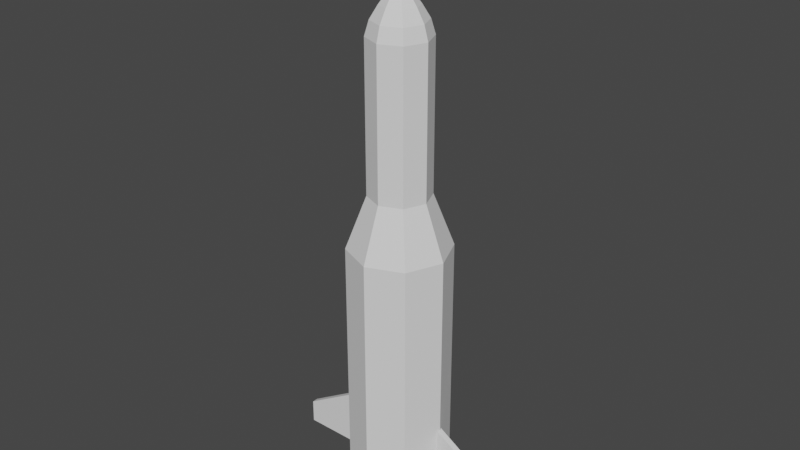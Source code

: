 # Source: ICBM.blend  (saved by Blender 3.3.6; exported with 4.5.12 LTS)
import bpy
from mathutils import Matrix  # noqa: F401  (used for matrix-valued properties, if any)

bpy.ops.wm.read_factory_settings(use_empty=True)
scene = bpy.context.scene
scene.name = 'Scene'

# ---- collections
col_collection = bpy.data.collections.new('Collection'); scene.collection.children.link(col_collection)

# ---- world
world_world = bpy.data.worlds.new('World'); scene.world = world_world
world_world.use_nodes = True; world_world.node_tree.nodes.clear()
_N = world_world.node_tree.nodes; _L = world_world.node_tree.links
n0 = _N.new('ShaderNodeOutputWorld'); n0.name = 'World Output'; n0.location = (300, 300)
n1 = _N.new('ShaderNodeBackground'); n1.name = 'Background'; n1.location = (10, 300)
n1.inputs[0].default_value = (0.05088, 0.05088, 0.05088, 1.0)
_L.new(n1.outputs[0], n0.inputs[0])
n0.is_active_output = True
world_world.color = (0.05088, 0.05088, 0.05088)
world_world.use_sun_shadow = False
world_world.sun_shadow_jitter_overblur = 0.0

# ---- meshes
me_cylinder = bpy.data.meshes.new('Cylinder')
me_cylinder.from_pydata([(-4.166e-07, 1.0, -5.0), (-4.156e-07, 0.3666, 4.509), (0.7071, 0.7071, -5.0), (0.2592, 0.2592, 4.509), (1.0, 0.0, -5.0), (0.3666, 0.0, 4.509), (0.7071, -0.7071, -5.0), (0.2592, -0.2592, 4.509), (-4.166e-07, -1.0, -5.0), (-4.156e-07, -0.3666, 4.509), (-0.7071, -0.7071, -5.0), (-0.2592, -0.2592, 4.509), (-1.0, 0.0, -5.0), (-0.3666, 0.0, 4.509), (-0.7071, 0.7071, -5.0), (-0.2592, 0.2592, 4.509), (-4.166e-07, 1.0, 2.682e-07), (0.7071, 0.7071, 2.682e-07), (1.0, 0.0, 2.682e-07), (0.7071, -0.7071, 2.682e-07), (-4.166e-07, -1.0, 2.682e-07), (-0.7071, -0.7071, 2.682e-07), (-1.0, 0.0, 2.682e-07), (-0.7071, 0.7071, 2.682e-07), (-4.151e-07, 0.6, 1.05), (0.4243, 0.4243, 1.05), (0.6, 0.0, 1.05), (0.4243, -0.4243, 1.05), (-4.151e-07, -0.6, 1.05), (-0.4243, -0.4243, 1.05), (-0.6, 0.0, 1.05), (-0.4243, 0.4243, 1.05), (-4.151e-07, 0.6, 3.975), (0.4243, 0.4243, 3.975), (0.6, 0.0, 3.975), (0.4243, -0.4243, 3.975), (-4.151e-07, -0.6, 3.975), (-0.4243, -0.4243, 3.975), (-0.6, 0.0, 3.975), (-0.4243, 0.4243, 3.975), (-4.15e-07, 0.5172, 4.259), (0.3657, 0.3657, 4.259), (0.5172, -3.08e-10, 4.259), (0.3657, -0.3657, 4.259), (-4.15e-07, -0.5172, 4.259), (-0.3657, -0.3657, 4.259), (-0.5172, -3.08e-10, 4.259), (-0.3657, 0.3657, 4.259), (0.09733, 0.09733, 4.822), (-4.166e-07, 0.1376, 4.822), (0.1376, 0.0, 4.822), (0.09733, -0.09733, 4.822), (-4.166e-07, -0.1376, 4.822), (-0.09733, -0.09733, 4.822), (-0.1376, 0.0, 4.822), (-0.09733, 0.09733, 4.822), (0.01961, 0.0196, 6.063), (8.769e-06, 0.02773, 6.063), (0.02773, 0.0, 6.063), (0.01961, -0.0196, 6.063), (8.769e-06, -0.02773, 6.063), (-0.0196, -0.0196, 6.063), (-0.02772, 0.0, 6.063), (-0.0196, 0.0196, 6.063), (-4.163e-07, 0.9644, -5.0), (0.6819, 0.6819, -5.0), (0.9644, 0.0, -5.0), (0.6819, -0.6819, -5.0), (-4.163e-07, -0.9644, -5.0), (-0.6819, -0.6819, -5.0), (-0.9644, 0.0, -5.0), (-0.6819, 0.6819, -5.0), (-4.163e-07, 0.9644, -5.0), (0.6819, 0.6819, -5.0), (0.9644, 0.0, -5.0), (0.6819, -0.6819, -5.0), (-4.163e-07, -0.9644, -5.0), (-0.6819, -0.6819, -5.0), (-0.9644, 0.0, -5.0), (-0.6819, 0.6819, -5.0), (-4.163e-07, 0.9644, -4.686), (0.6819, 0.6819, -4.686), (0.9644, 0.0, -4.686), (0.6819, -0.6819, -4.686), (-4.163e-07, -0.9644, -4.686), (-0.6819, -0.6819, -4.686), (-0.9644, 0.0, -4.686), (-0.6819, 0.6819, -4.686)], [], [(40, 1, 3, 41), (41, 3, 5, 42), (42, 5, 7, 43), (43, 7, 9, 44), (44, 9, 11, 45), (45, 11, 13, 46), (9, 7, 51, 52), (46, 13, 15, 47), (47, 15, 1, 40), (14, 0, 64, 71), (14, 23, 16, 0), (12, 22, 23, 14), (10, 21, 22, 12), (8, 20, 21, 10), (6, 19, 20, 8), (4, 18, 19, 6), (2, 17, 18, 4), (0, 16, 17, 2), (23, 31, 24, 16), (22, 30, 31, 23), (21, 29, 30, 22), (20, 28, 29, 21), (19, 27, 28, 20), (18, 26, 27, 19), (17, 25, 26, 18), (16, 24, 25, 17), (31, 39, 32, 24), (30, 38, 39, 31), (29, 37, 38, 30), (28, 36, 37, 29), (27, 35, 36, 28), (26, 34, 35, 27), (25, 33, 34, 26), (24, 32, 33, 25), (39, 47, 40, 32), (38, 46, 47, 39), (37, 45, 46, 38), (36, 44, 45, 37), (35, 43, 44, 36), (34, 42, 43, 35), (33, 41, 42, 34), (32, 40, 41, 33), (51, 50, 58, 59), (15, 13, 54, 55), (5, 3, 48, 50), (11, 9, 52, 53), (1, 15, 55, 49), (3, 1, 49, 48), (7, 5, 50, 51), (13, 11, 53, 54), (56, 57, 63, 62, 61, 60, 59, 58), (48, 49, 57, 56), (49, 55, 63, 57), (54, 53, 61, 62), (52, 51, 59, 60), (50, 48, 56, 58), (55, 54, 62, 63), (53, 52, 60, 61), (65, 66, 74, 73), (0, 2, 65, 64), (4, 6, 67, 66), (10, 12, 70, 69), (6, 8, 68, 67), (12, 14, 71, 70), (2, 4, 66, 65), (8, 10, 69, 68), (79, 72, 80, 87), (70, 71, 79, 78), (68, 69, 77, 76), (66, 67, 75, 74), (64, 65, 73, 72), (71, 64, 72, 79), (69, 70, 78, 77), (67, 68, 76, 75), (80, 81, 82, 83, 84, 85, 86, 87), (77, 78, 86, 85), (75, 76, 84, 83), (73, 74, 82, 81), (78, 79, 87, 86), (76, 77, 85, 84), (74, 75, 83, 82), (72, 73, 81, 80)])
_uv = me_cylinder.uv_layers.new(name='UVMap')
_uv.uv.foreach_set('vector', [1.0, 0.9688, 1.0, 1.0, 0.875, 1.0, 0.875, 0.9688, 0.875, 0.9688, 0.875, 1.0, 0.75, 1.0, 0.75, 0.9688, 0.75, 0.9688, 0.75, 1.0, 0.625, 1.0, 0.625, 0.9688, 0.625, 0.9688, 0.625, 1.0, 0.5, 1.0, 0.5, 0.9688, 0.5, 0.9688, 0.5, 1.0, 0.375, 1.0, 0.375, 0.9688, 0.375, 0.9688, 0.375, 1.0, 0.25, 1.0, 0.25, 0.9688, 0.5, 1.0, 0.625, 1.0, 0.625, 1.0, 0.5, 1.0, 0.25, 0.9688, 0.25, 1.0, 0.125, 1.0, 0.125, 0.9688, 0.125, 0.9688, 0.125, 1.0, 0.0, 1.0, 0.0, 0.9688, 0.125, 0.5, 0.0, 0.5, 0.0, 0.5, 0.125, 0.5, 0.125, 0.5, 0.125, 0.75, 0.0, 0.75, 0.0, 0.5, 0.25, 0.5, 0.25, 0.75, 0.125, 0.75, 0.125, 0.5, 0.375, 0.5, 0.375, 0.75, 0.25, 0.75, 0.25, 0.5, 0.5, 0.5, 0.5, 0.75, 0.375, 0.75, 0.375, 0.5, 0.625, 0.5, 0.625, 0.75, 0.5, 0.75, 0.5, 0.5, 0.75, 0.5, 0.75, 0.75, 0.625, 0.75, 0.625, 0.5, 0.875, 0.5, 0.875, 0.75, 0.75, 0.75, 0.75, 0.5, 1.0, 0.5, 1.0, 0.75, 0.875, 0.75, 0.875, 0.5, 0.125, 0.75, 0.125, 0.875, 0.0, 0.875, 0.0, 0.75, 0.25, 0.75, 0.25, 0.875, 0.125, 0.875, 0.125, 0.75, 0.375, 0.75, 0.375, 0.875, 0.25, 0.875, 0.25, 0.75, 0.5, 0.75, 0.5, 0.875, 0.375, 0.875, 0.375, 0.75, 0.625, 0.75, 0.625, 0.875, 0.5, 0.875, 0.5, 0.75, 0.75, 0.75, 0.75, 0.875, 0.625, 0.875, 0.625, 0.75, 0.875, 0.75, 0.875, 0.875, 0.75, 0.875, 0.75, 0.75, 1.0, 0.75, 1.0, 0.875, 0.875, 0.875, 0.875, 0.75, 0.125, 0.875, 0.125, 0.9375, 0.0, 0.9375, 0.0, 0.875, 0.25, 0.875, 0.25, 0.9375, 0.125, 0.9375, 0.125, 0.875, 0.375, 0.875, 0.375, 0.9375, 0.25, 0.9375, 0.25, 0.875, 0.5, 0.875, 0.5, 0.9375, 0.375, 0.9375, 0.375, 0.875, 0.625, 0.875, 0.625, 0.9375, 0.5, 0.9375, 0.5, 0.875, 0.75, 0.875, 0.75, 0.9375, 0.625, 0.9375, 0.625, 0.875, 0.875, 0.875, 0.875, 0.9375, 0.75, 0.9375, 0.75, 0.875, 1.0, 0.875, 1.0, 0.9375, 0.875, 0.9375, 0.875, 0.875, 0.125, 0.9375, 0.125, 0.9688, 0.0, 0.9688, 0.0, 0.9375, 0.25, 0.9375, 0.25, 0.9688, 0.125, 0.9688, 0.125, 0.9375, 0.375, 0.9375, 0.375, 0.9688, 0.25, 0.9688, 0.25, 0.9375, 0.5, 0.9375, 0.5, 0.9688, 0.375, 0.9688, 0.375, 0.9375, 0.625, 0.9375, 0.625, 0.9688, 0.5, 0.9688, 0.5, 0.9375, 0.75, 0.9375, 0.75, 0.9688, 0.625, 0.9688, 0.625, 0.9375, 0.875, 0.9375, 0.875, 0.9688, 0.75, 0.9688, 0.75, 0.9375, 1.0, 0.9375, 1.0, 0.9688, 0.875, 0.9688, 0.875, 0.9375, 0.625, 1.0, 0.75, 1.0, 0.75, 1.0, 0.625, 1.0, 0.125, 1.0, 0.25, 1.0, 0.25, 1.0, 0.125, 1.0, 0.75, 1.0, 0.875, 1.0, 0.875, 1.0, 0.75, 1.0, 0.375, 1.0, 0.5, 1.0, 0.5, 1.0, 0.375, 1.0, 0.0, 1.0, 0.125, 1.0, 0.125, 1.0, 0.0, 1.0, 0.875, 1.0, 1.0, 1.0, 1.0, 1.0, 0.875, 1.0, 0.625, 1.0, 0.75, 1.0, 0.75, 1.0, 0.625, 1.0, 0.25, 1.0, 0.375, 1.0, 0.375, 1.0, 0.25, 1.0, 0.4197, 0.4197, 0.25, 0.49, 0.08029, 0.4197, 0.01, 0.25, 0.08029, 0.08029, 0.25, 0.01, 0.4197, 0.08029, 0.49, 0.25, 0.875, 1.0, 1.0, 1.0, 1.0, 1.0, 0.875, 1.0, 0.0, 1.0, 0.125, 1.0, 0.125, 1.0, 0.0, 1.0, 0.25, 1.0, 0.375, 1.0, 0.375, 1.0, 0.25, 1.0, 0.5, 1.0, 0.625, 1.0, 0.625, 1.0, 0.5, 1.0, 0.75, 1.0, 0.875, 1.0, 0.875, 1.0, 0.75, 1.0, 0.125, 1.0, 0.25, 1.0, 0.25, 1.0, 0.125, 1.0, 0.375, 1.0, 0.5, 1.0, 0.5, 1.0, 0.375, 1.0, 0.875, 0.5, 0.75, 0.5, 0.75, 0.5, 0.875, 0.5, 1.0, 0.5, 0.875, 0.5, 0.875, 0.5, 1.0, 0.5, 0.75, 0.5, 0.625, 0.5, 0.625, 0.5, 0.75, 0.5, 0.375, 0.5, 0.25, 0.5, 0.25, 0.5, 0.375, 0.5, 0.625, 0.5, 0.5, 0.5, 0.5, 0.5, 0.625, 0.5, 0.25, 0.5, 0.125, 0.5, 0.125, 0.5, 0.25, 0.5, 0.875, 0.5, 0.75, 0.5, 0.75, 0.5, 0.875, 0.5, 0.5, 0.5, 0.375, 0.5, 0.375, 0.5, 0.5, 0.5, 0.125, 0.5, 0.0, 0.5, 0.0, 0.5, 0.125, 0.5, 0.25, 0.5, 0.125, 0.5, 0.125, 0.5, 0.25, 0.5, 0.5, 0.5, 0.375, 0.5, 0.375, 0.5, 0.5, 0.5, 0.75, 0.5, 0.625, 0.5, 0.625, 0.5, 0.75, 0.5, 1.0, 0.5, 0.875, 0.5, 0.875, 0.5, 1.0, 0.5, 0.125, 0.5, 0.0, 0.5, 0.0, 0.5, 0.125, 0.5, 0.375, 0.5, 0.25, 0.5, 0.25, 0.5, 0.375, 0.5, 0.625, 0.5, 0.5, 0.5, 0.5, 0.5, 0.625, 0.5, 0.75, 0.49, 0.9197, 0.4197, 0.99, 0.25, 0.9197, 0.08029, 0.75, 0.01, 0.5803, 0.08029, 0.51, 0.25, 0.5803, 0.4197, 0.375, 0.5, 0.25, 0.5, 0.25, 0.5, 0.375, 0.5, 0.625, 0.5, 0.5, 0.5, 0.5, 0.5, 0.625, 0.5, 0.875, 0.5, 0.75, 0.5, 0.75, 0.5, 0.875, 0.5, 0.25, 0.5, 0.125, 0.5, 0.125, 0.5, 0.25, 0.5, 0.5, 0.5, 0.375, 0.5, 0.375, 0.5, 0.5, 0.5, 0.75, 0.5, 0.625, 0.5, 0.625, 0.5, 0.75, 0.5, 1.0, 0.5, 0.875, 0.5, 0.875, 0.5, 1.0, 0.5])
me_cylinder.update()
me_cube_001 = bpy.data.meshes.new('Cube.001')
me_cube_001.from_pydata([(1.463e-05, -0.05995, -2.623e-06), (1.463e-05, -0.05995, 1.357), (1.463e-05, 0.06005, -2.623e-06), (1.463e-05, 0.06005, 1.357), (1.4, -0.05995, -2.623e-06), (1.4, -0.05995, 0.4802), (1.4, 0.06005, -2.623e-06), (1.4, 0.06005, 0.4802)], [], [(0, 1, 3, 2), (2, 3, 7, 6), (6, 7, 5, 4), (4, 5, 1, 0), (2, 6, 4, 0), (7, 3, 1, 5)])
_uv = me_cube_001.uv_layers.new(name='UVMap')
_uv.uv.foreach_set('vector', [0.375, 0.0, 0.625, 0.0, 0.625, 0.25, 0.375, 0.25, 0.375, 0.25, 0.625, 0.25, 0.625, 0.5, 0.375, 0.5, 0.375, 0.5, 0.625, 0.5, 0.625, 0.75, 0.375, 0.75, 0.375, 0.75, 0.625, 0.75, 0.625, 1.0, 0.375, 1.0, 0.125, 0.5, 0.375, 0.5, 0.375, 0.75, 0.125, 0.75, 0.625, 0.5, 0.875, 0.5, 0.875, 0.75, 0.625, 0.75])
me_cube_001.update()
me_cylinder_001 = bpy.data.meshes.new('Cylinder.001')
me_cylinder_001.from_pydata([(0.02037, 0.02042, 0.03455), (7.698e-05, 0.3001, -0.4917), (0.03758, 0.03763, 0.02642), (0.04907, 0.04912, 0.01425), (0.2122, 0.2123, -0.4917), (0.05311, 0.05316, -9.823e-05), (0.04907, 0.04912, -0.01445), (0.3001, 0.0001288, -0.4917), (0.03758, 0.03763, -0.02661), (0.2122, -0.212, -0.4917), (0.02878, 0.0001288, 0.03455), (7.698e-05, -0.2999, -0.4917), (0.05311, 0.0001288, 0.02642), (0.06937, 0.0001288, 0.01425), (-0.2121, -0.212, -0.4917), (0.07508, 0.0001288, -9.823e-05), (0.06937, 0.0001288, -0.01445), (-0.2999, 0.0001288, -0.4917), (0.05311, 0.0001288, -0.02661), (-0.2121, 0.2123, -0.4917), (0.02037, -0.02017, 0.03455), (0.03758, -0.03737, 0.02642), (7.697e-05, 0.1349, -0.1409), (0.04907, -0.04887, 0.01425), (0.09534, 0.09539, -0.1409), (0.05311, -0.0529, -9.823e-05), (0.1348, 0.0001288, -0.1409), (0.04907, -0.04887, -0.01445), (0.09534, -0.09513, -0.1409), (0.03758, -0.03737, -0.02661), (7.697e-05, -0.1346, -0.1409), (-0.09519, -0.09513, -0.1409), (7.698e-05, -0.02857, 0.03455), (-0.1346, 0.0001288, -0.1409), (7.698e-05, -0.0529, 0.02642), (-0.09519, 0.09539, -0.1409), (7.698e-05, -0.06916, 0.01425), (0.1538, 0.1538, -0.2421), (7.698e-05, -0.07487, -9.823e-05), (7.698e-05, -0.06916, -0.01445), (0.2174, 0.0001288, -0.2421), (7.698e-05, -0.0529, -0.02661), (0.1538, -0.1536, -0.2421), (7.697e-05, -0.2172, -0.2421), (-0.1536, -0.1536, -0.2421), (-0.02022, -0.02017, 0.03455), (-0.03742, -0.03737, 0.02642), (-0.2173, 0.0001288, -0.2421), (-0.04892, -0.04887, 0.01425), (-0.1536, 0.1538, -0.2421), (-0.05296, -0.0529, -9.823e-05), (7.697e-05, 0.2175, -0.2421), (-0.04892, -0.04887, -0.01445), (-0.03742, -0.03737, -0.02661), (-0.02862, 0.0001288, 0.03455), (-0.05296, 0.0001288, 0.02642), (-0.06921, 0.0001288, 0.01425), (-0.07492, 0.0001288, -9.823e-05), (-0.06921, 0.0001288, -0.01445), (-0.05296, 0.0001288, -0.02661), (-0.02022, 0.02042, 0.03455), (-0.03742, 0.03763, 0.02642), (-0.04892, 0.04912, 0.01425), (-0.05296, 0.05316, -9.823e-05), (-0.04892, 0.04912, -0.01445), (-0.03742, 0.03763, -0.02661), (7.698e-05, 0.0001288, 0.0374), (7.698e-05, 0.02883, 0.03455), (7.698e-05, 0.05316, 0.02642), (7.698e-05, 0.06942, 0.01425), (7.698e-05, 0.07513, -9.823e-05), (7.698e-05, 0.06942, -0.01445), (7.698e-05, 0.05316, -0.02661), (7.698e-05, 0.04284, -0.03006), (7.698e-05, 0.04284, -0.03006), (0.03028, 0.03033, -0.03006), (0.04278, 0.0001288, -0.03006), (0.04278, 0.0001288, -0.03006), (0.03028, -0.03007, -0.03006), (7.698e-05, -0.04258, -0.03006), (7.698e-05, -0.04258, -0.03006), (-0.03012, -0.03007, -0.03006), (-0.04263, 0.0001288, -0.03006), (-0.04263, 0.0001288, -0.03006), (-0.03012, 0.03033, -0.03006), (0.2031, 0.2031, -0.4917), (0.2871, 0.0001288, -0.4917), (-0.2029, -0.2029, -0.4917), (-0.287, 0.0001288, -0.4917), (7.698e-05, 0.2872, -0.4917), (0.2031, -0.2029, -0.4917), (7.698e-05, -0.2869, -0.4917), (-0.2029, 0.2031, -0.4917), (0.1422, 0.1422, -0.291), (0.201, 0.0001288, -0.291), (-0.142, -0.142, -0.291), (-0.2009, 0.0001288, -0.291), (7.697e-05, 0.2011, -0.291), (0.1422, -0.142, -0.291), (7.697e-05, -0.2008, -0.291), (-0.142, 0.1422, -0.291), (0.06146, 0.06151, -0.1297), (0.08688, 0.0001288, -0.1297), (-0.0613, -0.06125, -0.1297), (-0.08673, 0.0001288, -0.1297), (7.699e-05, 0.08693, -0.1297), (0.06146, -0.06125, -0.1297), (7.699e-05, -0.08668, -0.1297), (-0.0613, 0.06151, -0.1297)], [], [(24, 22, 73, 74, 75), (76, 26, 24, 75, 77), (78, 28, 26, 76), (79, 30, 28, 78, 80), (81, 31, 30, 79), (33, 31, 81, 82), (35, 33, 82, 83, 84), (22, 35, 84, 73), (7, 9, 90, 86), (49, 35, 22, 51), (47, 33, 35, 49), (44, 31, 33, 47), (43, 30, 31, 44), (42, 28, 30, 43), (40, 26, 28, 42), (37, 24, 26, 40), (51, 22, 24, 37), (1, 51, 37, 4), (4, 37, 40, 7), (7, 40, 42, 9), (9, 42, 43, 11), (11, 43, 44, 14), (14, 44, 47, 17), (17, 47, 49, 19), (19, 49, 51, 1), (70, 69, 3, 5), (68, 67, 0, 2), (74, 72, 8, 75), (71, 70, 5, 6), (69, 68, 2, 3), (67, 66, 0), (72, 71, 6, 8), (75, 8, 18, 77), (6, 5, 15, 16), (3, 2, 12, 13), (0, 66, 10), (8, 6, 16, 18), (5, 3, 13, 15), (2, 0, 10, 12), (10, 66, 20), (18, 16, 27, 29), (15, 13, 23, 25), (12, 10, 20, 21), (77, 18, 29, 78, 76), (16, 15, 25, 27), (13, 12, 21, 23), (29, 27, 39, 41), (25, 23, 36, 38), (21, 20, 32, 34), (29, 41, 80, 78), (27, 25, 38, 39), (23, 21, 34, 36), (20, 66, 32), (41, 53, 81, 79, 80), (39, 38, 50, 52), (36, 34, 46, 48), (32, 66, 45), (41, 39, 52, 53), (38, 36, 48, 50), (34, 32, 45, 46), (52, 50, 57, 58), (48, 46, 55, 56), (45, 66, 54), (53, 52, 58, 59), (50, 48, 56, 57), (46, 45, 54, 55), (53, 59, 83, 82, 81), (59, 58, 64, 65), (57, 56, 62, 63), (55, 54, 60, 61), (59, 65, 84, 83), (58, 57, 63, 64), (56, 55, 61, 62), (54, 66, 60), (63, 62, 69, 70), (61, 60, 67, 68), (65, 72, 74, 73, 84), (64, 63, 70, 71), (62, 61, 68, 69), (60, 66, 67), (65, 64, 71, 72), (91, 87, 95, 99), (17, 19, 92, 88), (1, 4, 85, 89), (19, 1, 89, 92), (4, 7, 86, 85), (14, 17, 88, 87), (11, 14, 87, 91), (9, 11, 91, 90), (93, 94, 102, 101), (86, 90, 98, 94), (87, 88, 96, 95), (88, 92, 100, 96), (90, 91, 99, 98), (89, 85, 93, 97), (85, 86, 94, 93), (92, 89, 97, 100), (108, 105, 101, 102, 106, 107, 103, 104), (100, 97, 105, 108), (99, 95, 103, 107), (94, 98, 106, 102), (95, 96, 104, 103), (96, 100, 108, 104), (98, 99, 107, 106), (97, 93, 101, 105)])
_uv = me_cylinder_001.uv_layers.new(name='UVMap')
_uv.uv.foreach_set('vector', [0.875, 0.75, 1.0, 0.75, 1.0, 0.9879, 1.0, 0.9879, 0.875, 0.9879, 0.75, 0.9879, 0.75, 0.75, 0.875, 0.75, 0.875, 0.9879, 0.75, 0.9879, 0.625, 0.9879, 0.625, 0.75, 0.75, 0.75, 0.75, 0.9879, 0.5, 0.9879, 0.5, 0.75, 0.625, 0.75, 0.625, 0.9879, 0.5, 0.9879, 0.375, 0.9879, 0.375, 0.75, 0.5, 0.75, 0.5, 0.9879, 0.25, 0.75, 0.375, 0.75, 0.375, 0.9879, 0.25, 0.9879, 0.125, 0.75, 0.25, 0.75, 0.25, 0.9879, 0.25, 0.9879, 0.125, 0.9879, 0.0, 0.75, 0.125, 0.75, 0.125, 0.9879, 0.0, 0.9879, 0.75, 0.5, 0.625, 0.5, 0.625, 0.5, 0.75, 0.5, 0.125, 0.625, 0.125, 0.75, 0.0, 0.75, 0.0, 0.625, 0.25, 0.625, 0.25, 0.75, 0.125, 0.75, 0.125, 0.625, 0.375, 0.625, 0.375, 0.75, 0.25, 0.75, 0.25, 0.625, 0.5, 0.625, 0.5, 0.75, 0.375, 0.75, 0.375, 0.625, 0.625, 0.625, 0.625, 0.75, 0.5, 0.75, 0.5, 0.625, 0.75, 0.625, 0.75, 0.75, 0.625, 0.75, 0.625, 0.625, 0.875, 0.625, 0.875, 0.75, 0.75, 0.75, 0.75, 0.625, 1.0, 0.625, 1.0, 0.75, 0.875, 0.75, 0.875, 0.625, 1.0, 0.5, 1.0, 0.625, 0.875, 0.625, 0.875, 0.5, 0.875, 0.5, 0.875, 0.625, 0.75, 0.625, 0.75, 0.5, 0.75, 0.5, 0.75, 0.625, 0.625, 0.625, 0.625, 0.5, 0.625, 0.5, 0.625, 0.625, 0.5, 0.625, 0.5, 0.5, 0.5, 0.5, 0.5, 0.625, 0.375, 0.625, 0.375, 0.5, 0.375, 0.5, 0.375, 0.625, 0.25, 0.625, 0.25, 0.5, 0.25, 0.5, 0.25, 0.625, 0.125, 0.625, 0.125, 0.5, 0.125, 0.5, 0.125, 0.625, 0.0, 0.625, 0.0, 0.5, 0.75, 0.5, 0.75, 0.625, 0.625, 0.625, 0.625, 0.5, 0.75, 0.75, 0.75, 0.875, 0.625, 0.875, 0.625, 0.75, 0.75, 0.197, 0.75, 0.25, 0.625, 0.25, 0.625, 0.197, 0.75, 0.375, 0.75, 0.5, 0.625, 0.5, 0.625, 0.375, 0.75, 0.625, 0.75, 0.75, 0.625, 0.75, 0.625, 0.625, 0.75, 0.875, 0.6875, 1.0, 0.625, 0.875, 0.75, 0.25, 0.75, 0.375, 0.625, 0.375, 0.625, 0.25, 0.625, 0.197, 0.625, 0.25, 0.5, 0.25, 0.5, 0.197, 0.625, 0.375, 0.625, 0.5, 0.5, 0.5, 0.5, 0.375, 0.625, 0.625, 0.625, 0.75, 0.5, 0.75, 0.5, 0.625, 0.625, 0.875, 0.5625, 1.0, 0.5, 0.875, 0.625, 0.25, 0.625, 0.375, 0.5, 0.375, 0.5, 0.25, 0.625, 0.5, 0.625, 0.625, 0.5, 0.625, 0.5, 0.5, 0.625, 0.75, 0.625, 0.875, 0.5, 0.875, 0.5, 0.75, 0.5, 0.875, 0.4375, 1.0, 0.375, 0.875, 0.5, 0.25, 0.5, 0.375, 0.375, 0.375, 0.375, 0.25, 0.5, 0.5, 0.5, 0.625, 0.375, 0.625, 0.375, 0.5, 0.5, 0.75, 0.5, 0.875, 0.375, 0.875, 0.375, 0.75, 0.5, 0.197, 0.5, 0.25, 0.375, 0.25, 0.375, 0.197, 0.5, 0.197, 0.5, 0.375, 0.5, 0.5, 0.375, 0.5, 0.375, 0.375, 0.5, 0.625, 0.5, 0.75, 0.375, 0.75, 0.375, 0.625, 0.375, 0.25, 0.375, 0.375, 0.25, 0.375, 0.25, 0.25, 0.375, 0.5, 0.375, 0.625, 0.25, 0.625, 0.25, 0.5, 0.375, 0.75, 0.375, 0.875, 0.25, 0.875, 0.25, 0.75, 0.375, 0.25, 0.25, 0.25, 0.25, 0.197, 0.375, 0.197, 0.375, 0.375, 0.375, 0.5, 0.25, 0.5, 0.25, 0.375, 0.375, 0.625, 0.375, 0.75, 0.25, 0.75, 0.25, 0.625, 0.375, 0.875, 0.3125, 1.0, 0.25, 0.875, 0.25, 0.25, 0.125, 0.25, 0.125, 0.197, 0.25, 0.197, 0.25, 0.197, 0.25, 0.375, 0.25, 0.5, 0.125, 0.5, 0.125, 0.375, 0.25, 0.625, 0.25, 0.75, 0.125, 0.75, 0.125, 0.625, 0.25, 0.875, 0.1875, 1.0, 0.125, 0.875, 0.25, 0.25, 0.25, 0.375, 0.125, 0.375, 0.125, 0.25, 0.25, 0.5, 0.25, 0.625, 0.125, 0.625, 0.125, 0.5, 0.25, 0.75, 0.25, 0.875, 0.125, 0.875, 0.125, 0.75, 0.125, 0.375, 0.125, 0.5, 0.0, 0.5, 0.0, 0.375, 0.125, 0.625, 0.125, 0.75, 0.0, 0.75, 0.0, 0.625, 0.125, 0.875, 0.0625, 1.0, 0.0, 0.875, 0.125, 0.25, 0.125, 0.375, 0.0, 0.375, 0.0, 0.25, 0.125, 0.5, 0.125, 0.625, 0.0, 0.625, 0.0, 0.5, 0.125, 0.75, 0.125, 0.875, 0.0, 0.875, 0.0, 0.75, 0.125, 0.25, 0.0, 0.25, 0.0, 0.197, 0.0, 0.197, 0.125, 0.197, 1.0, 0.25, 1.0, 0.375, 0.875, 0.375, 0.875, 0.25, 1.0, 0.5, 1.0, 0.625, 0.875, 0.625, 0.875, 0.5, 1.0, 0.75, 1.0, 0.875, 0.875, 0.875, 0.875, 0.75, 1.0, 0.25, 0.875, 0.25, 0.875, 0.197, 1.0, 0.197, 1.0, 0.375, 1.0, 0.5, 0.875, 0.5, 0.875, 0.375, 1.0, 0.625, 1.0, 0.75, 0.875, 0.75, 0.875, 0.625, 1.0, 0.875, 0.9375, 1.0, 0.875, 0.875, 0.875, 0.5, 0.875, 0.625, 0.75, 0.625, 0.75, 0.5, 0.875, 0.75, 0.875, 0.875, 0.75, 0.875, 0.75, 0.75, 0.875, 0.25, 0.75, 0.25, 0.75, 0.197, 0.75, 0.197, 0.875, 0.197, 0.875, 0.375, 0.875, 0.5, 0.75, 0.5, 0.75, 0.375, 0.875, 0.625, 0.875, 0.75, 0.75, 0.75, 0.75, 0.625, 0.875, 0.875, 0.8125, 1.0, 0.75, 0.875, 0.875, 0.25, 0.875, 0.375, 0.75, 0.375, 0.75, 0.25, 0.5, 0.5, 0.375, 0.5, 0.375, 0.5, 0.5, 0.5, 0.25, 0.5, 0.125, 0.5, 0.125, 0.5, 0.25, 0.5, 1.0, 0.5, 0.875, 0.5, 0.875, 0.5, 1.0, 0.5, 0.125, 0.5, 0.0, 0.5, 0.0, 0.5, 0.125, 0.5, 0.875, 0.5, 0.75, 0.5, 0.75, 0.5, 0.875, 0.5, 0.375, 0.5, 0.25, 0.5, 0.25, 0.5, 0.375, 0.5, 0.5, 0.5, 0.375, 0.5, 0.375, 0.5, 0.5, 0.5, 0.625, 0.5, 0.5, 0.5, 0.5, 0.5, 0.625, 0.5, 0.875, 0.5, 0.75, 0.5, 0.75, 0.5, 0.875, 0.5, 0.75, 0.5, 0.625, 0.5, 0.625, 0.5, 0.75, 0.5, 0.375, 0.5, 0.25, 0.5, 0.25, 0.5, 0.375, 0.5, 0.25, 0.5, 0.125, 0.5, 0.125, 0.5, 0.25, 0.5, 0.625, 0.5, 0.5, 0.5, 0.5, 0.5, 0.625, 0.5, 1.0, 0.5, 0.875, 0.5, 0.875, 0.5, 1.0, 0.5, 0.875, 0.5, 0.75, 0.5, 0.75, 0.5, 0.875, 0.5, 0.125, 0.5, 0.0, 0.5, 0.0, 0.5, 0.125, 0.5, 0.5803, 0.4197, 0.75, 0.49, 0.9197, 0.4197, 0.99, 0.25, 0.9197, 0.08029, 0.75, 0.01, 0.5803, 0.08029, 0.51, 0.25, 0.125, 0.5, 0.0, 0.5, 0.0, 0.5, 0.125, 0.5, 0.5, 0.5, 0.375, 0.5, 0.375, 0.5, 0.5, 0.5, 0.75, 0.5, 0.625, 0.5, 0.625, 0.5, 0.75, 0.5, 0.375, 0.5, 0.25, 0.5, 0.25, 0.5, 0.375, 0.5, 0.25, 0.5, 0.125, 0.5, 0.125, 0.5, 0.25, 0.5, 0.625, 0.5, 0.5, 0.5, 0.5, 0.5, 0.625, 0.5, 1.0, 0.5, 0.875, 0.5, 0.875, 0.5, 1.0, 0.5])
me_cylinder_001.materials.append(None)
me_cylinder_001.update()
me_cube_002 = bpy.data.meshes.new('Cube.002')
me_cube_002.from_pydata([(-2.661e-05, -0.06001, -1.121e-05), (-2.661e-05, -0.06001, 1.357), (-2.661e-05, 0.05999, -1.121e-05), (-2.661e-05, 0.05999, 1.357), (1.4, -0.06001, -1.121e-05), (1.4, -0.06001, 0.4801), (1.4, 0.05999, -1.121e-05), (1.4, 0.05999, 0.4801)], [], [(0, 1, 3, 2), (2, 3, 7, 6), (6, 7, 5, 4), (4, 5, 1, 0), (2, 6, 4, 0), (7, 3, 1, 5)])
_uv = me_cube_002.uv_layers.new(name='UVMap')
_uv.uv.foreach_set('vector', [0.375, 0.0, 0.625, 0.0, 0.625, 0.25, 0.375, 0.25, 0.375, 0.25, 0.625, 0.25, 0.625, 0.5, 0.375, 0.5, 0.375, 0.5, 0.625, 0.5, 0.625, 0.75, 0.375, 0.75, 0.375, 0.75, 0.625, 0.75, 0.625, 1.0, 0.375, 1.0, 0.125, 0.5, 0.375, 0.5, 0.375, 0.75, 0.125, 0.75, 0.625, 0.5, 0.875, 0.5, 0.875, 0.75, 0.625, 0.75])
me_cube_002.update()
me_cylinder_004 = bpy.data.meshes.new('Cylinder.004')
me_cylinder_004.from_pydata([(0.02037, 0.02042, 0.03455), (7.696e-05, 0.3001, -0.4917), (0.03758, 0.03763, 0.02642), (0.04907, 0.04912, 0.01425), (0.2122, 0.2123, -0.4917), (0.05311, 0.05316, -9.823e-05), (0.04907, 0.04912, -0.01445), (0.3001, 0.0001288, -0.4917), (0.03758, 0.03763, -0.02661), (0.2122, -0.212, -0.4917), (0.02878, 0.0001288, 0.03455), (7.696e-05, -0.2999, -0.4917), (0.05311, 0.0001288, 0.02642), (0.06937, 0.0001288, 0.01425), (-0.2121, -0.212, -0.4917), (0.07508, 0.0001288, -9.823e-05), (0.06937, 0.0001288, -0.01445), (-0.2999, 0.0001288, -0.4917), (0.05311, 0.0001288, -0.02661), (-0.2121, 0.2123, -0.4917), (0.02037, -0.02017, 0.03455), (0.03758, -0.03737, 0.02642), (7.696e-05, 0.1349, -0.1409), (0.04907, -0.04887, 0.01425), (0.09534, 0.09539, -0.1409), (0.05311, -0.0529, -9.823e-05), (0.1348, 0.0001288, -0.1409), (0.04907, -0.04887, -0.01445), (0.09534, -0.09513, -0.1409), (0.03758, -0.03737, -0.02661), (7.696e-05, -0.1346, -0.1409), (-0.09519, -0.09513, -0.1409), (7.696e-05, -0.02857, 0.03455), (-0.1346, 0.0001288, -0.1409), (7.696e-05, -0.0529, 0.02642), (-0.09519, 0.09539, -0.1409), (7.696e-05, -0.06916, 0.01425), (0.1538, 0.1538, -0.2421), (7.696e-05, -0.07487, -9.823e-05), (7.696e-05, -0.06916, -0.01445), (0.2174, 0.0001288, -0.2421), (7.696e-05, -0.0529, -0.02661), (0.1538, -0.1536, -0.2421), (7.696e-05, -0.2172, -0.2421), (-0.1536, -0.1536, -0.2421), (-0.02022, -0.02017, 0.03455), (-0.03742, -0.03737, 0.02642), (-0.2173, 0.0001288, -0.2421), (-0.04892, -0.04887, 0.01425), (-0.1536, 0.1538, -0.2421), (-0.05296, -0.0529, -9.823e-05), (7.696e-05, 0.2175, -0.2421), (-0.04892, -0.04887, -0.01445), (-0.03742, -0.03737, -0.02661), (-0.02862, 0.0001288, 0.03455), (-0.05296, 0.0001288, 0.02642), (-0.06921, 0.0001288, 0.01425), (-0.07492, 0.0001288, -9.823e-05), (-0.06921, 0.0001288, -0.01445), (-0.05296, 0.0001288, -0.02661), (-0.02022, 0.02042, 0.03455), (-0.03742, 0.03763, 0.02642), (-0.04892, 0.04912, 0.01425), (-0.05296, 0.05316, -9.823e-05), (-0.04892, 0.04912, -0.01445), (-0.03742, 0.03763, -0.02661), (7.696e-05, 0.0001288, 0.0374), (7.696e-05, 0.02883, 0.03455), (7.696e-05, 0.05316, 0.02642), (7.696e-05, 0.06942, 0.01425), (7.696e-05, 0.07513, -9.823e-05), (7.696e-05, 0.06942, -0.01445), (7.696e-05, 0.05316, -0.02661), (7.696e-05, 0.04284, -0.03006), (7.696e-05, 0.04284, -0.03006), (0.03028, 0.03033, -0.03006), (0.04278, 0.0001288, -0.03006), (0.04278, 0.0001288, -0.03006), (0.03028, -0.03007, -0.03006), (7.696e-05, -0.04258, -0.03006), (7.696e-05, -0.04258, -0.03006), (-0.03012, -0.03007, -0.03006), (-0.04263, 0.0001288, -0.03006), (-0.04263, 0.0001288, -0.03006), (-0.03012, 0.03033, -0.03006), (0.2031, 0.2031, -0.4917), (0.2871, 0.0001288, -0.4917), (-0.2029, -0.2029, -0.4917), (-0.287, 0.0001288, -0.4917), (7.696e-05, 0.2872, -0.4917), (0.2031, -0.2029, -0.4917), (7.696e-05, -0.2869, -0.4917), (-0.2029, 0.2031, -0.4917), (0.1422, 0.1422, -0.291), (0.201, 0.0001288, -0.291), (-0.142, -0.142, -0.291), (-0.2009, 0.0001288, -0.291), (7.697e-05, 0.2011, -0.291), (0.1422, -0.142, -0.291), (7.697e-05, -0.2008, -0.291), (-0.142, 0.1422, -0.291), (0.06146, 0.06151, -0.1297), (0.08688, 0.0001288, -0.1297), (-0.0613, -0.06125, -0.1297), (-0.08673, 0.0001288, -0.1297), (7.697e-05, 0.08693, -0.1297), (0.06146, -0.06125, -0.1297), (7.697e-05, -0.08668, -0.1297), (-0.0613, 0.06151, -0.1297)], [], [(24, 22, 73, 74, 75), (76, 26, 24, 75, 77), (78, 28, 26, 76), (79, 30, 28, 78, 80), (81, 31, 30, 79), (33, 31, 81, 82), (35, 33, 82, 83, 84), (22, 35, 84, 73), (7, 9, 90, 86), (49, 35, 22, 51), (47, 33, 35, 49), (44, 31, 33, 47), (43, 30, 31, 44), (42, 28, 30, 43), (40, 26, 28, 42), (37, 24, 26, 40), (51, 22, 24, 37), (1, 51, 37, 4), (4, 37, 40, 7), (7, 40, 42, 9), (9, 42, 43, 11), (11, 43, 44, 14), (14, 44, 47, 17), (17, 47, 49, 19), (19, 49, 51, 1), (70, 69, 3, 5), (68, 67, 0, 2), (74, 72, 8, 75), (71, 70, 5, 6), (69, 68, 2, 3), (67, 66, 0), (72, 71, 6, 8), (75, 8, 18, 77), (6, 5, 15, 16), (3, 2, 12, 13), (0, 66, 10), (8, 6, 16, 18), (5, 3, 13, 15), (2, 0, 10, 12), (10, 66, 20), (18, 16, 27, 29), (15, 13, 23, 25), (12, 10, 20, 21), (77, 18, 29, 78, 76), (16, 15, 25, 27), (13, 12, 21, 23), (29, 27, 39, 41), (25, 23, 36, 38), (21, 20, 32, 34), (29, 41, 80, 78), (27, 25, 38, 39), (23, 21, 34, 36), (20, 66, 32), (41, 53, 81, 79, 80), (39, 38, 50, 52), (36, 34, 46, 48), (32, 66, 45), (41, 39, 52, 53), (38, 36, 48, 50), (34, 32, 45, 46), (52, 50, 57, 58), (48, 46, 55, 56), (45, 66, 54), (53, 52, 58, 59), (50, 48, 56, 57), (46, 45, 54, 55), (53, 59, 83, 82, 81), (59, 58, 64, 65), (57, 56, 62, 63), (55, 54, 60, 61), (59, 65, 84, 83), (58, 57, 63, 64), (56, 55, 61, 62), (54, 66, 60), (63, 62, 69, 70), (61, 60, 67, 68), (65, 72, 74, 73, 84), (64, 63, 70, 71), (62, 61, 68, 69), (60, 66, 67), (65, 64, 71, 72), (91, 87, 95, 99), (17, 19, 92, 88), (1, 4, 85, 89), (19, 1, 89, 92), (4, 7, 86, 85), (14, 17, 88, 87), (11, 14, 87, 91), (9, 11, 91, 90), (93, 94, 102, 101), (86, 90, 98, 94), (87, 88, 96, 95), (88, 92, 100, 96), (90, 91, 99, 98), (89, 85, 93, 97), (85, 86, 94, 93), (92, 89, 97, 100), (108, 105, 101, 102, 106, 107, 103, 104), (100, 97, 105, 108), (99, 95, 103, 107), (94, 98, 106, 102), (95, 96, 104, 103), (96, 100, 108, 104), (98, 99, 107, 106), (97, 93, 101, 105)])
_uv = me_cylinder_004.uv_layers.new(name='UVMap')
_uv.uv.foreach_set('vector', [0.875, 0.75, 1.0, 0.75, 1.0, 0.9879, 1.0, 0.9879, 0.875, 0.9879, 0.75, 0.9879, 0.75, 0.75, 0.875, 0.75, 0.875, 0.9879, 0.75, 0.9879, 0.625, 0.9879, 0.625, 0.75, 0.75, 0.75, 0.75, 0.9879, 0.5, 0.9879, 0.5, 0.75, 0.625, 0.75, 0.625, 0.9879, 0.5, 0.9879, 0.375, 0.9879, 0.375, 0.75, 0.5, 0.75, 0.5, 0.9879, 0.25, 0.75, 0.375, 0.75, 0.375, 0.9879, 0.25, 0.9879, 0.125, 0.75, 0.25, 0.75, 0.25, 0.9879, 0.25, 0.9879, 0.125, 0.9879, 0.0, 0.75, 0.125, 0.75, 0.125, 0.9879, 0.0, 0.9879, 0.75, 0.5, 0.625, 0.5, 0.625, 0.5, 0.75, 0.5, 0.125, 0.625, 0.125, 0.75, 0.0, 0.75, 0.0, 0.625, 0.25, 0.625, 0.25, 0.75, 0.125, 0.75, 0.125, 0.625, 0.375, 0.625, 0.375, 0.75, 0.25, 0.75, 0.25, 0.625, 0.5, 0.625, 0.5, 0.75, 0.375, 0.75, 0.375, 0.625, 0.625, 0.625, 0.625, 0.75, 0.5, 0.75, 0.5, 0.625, 0.75, 0.625, 0.75, 0.75, 0.625, 0.75, 0.625, 0.625, 0.875, 0.625, 0.875, 0.75, 0.75, 0.75, 0.75, 0.625, 1.0, 0.625, 1.0, 0.75, 0.875, 0.75, 0.875, 0.625, 1.0, 0.5, 1.0, 0.625, 0.875, 0.625, 0.875, 0.5, 0.875, 0.5, 0.875, 0.625, 0.75, 0.625, 0.75, 0.5, 0.75, 0.5, 0.75, 0.625, 0.625, 0.625, 0.625, 0.5, 0.625, 0.5, 0.625, 0.625, 0.5, 0.625, 0.5, 0.5, 0.5, 0.5, 0.5, 0.625, 0.375, 0.625, 0.375, 0.5, 0.375, 0.5, 0.375, 0.625, 0.25, 0.625, 0.25, 0.5, 0.25, 0.5, 0.25, 0.625, 0.125, 0.625, 0.125, 0.5, 0.125, 0.5, 0.125, 0.625, 0.0, 0.625, 0.0, 0.5, 0.75, 0.5, 0.75, 0.625, 0.625, 0.625, 0.625, 0.5, 0.75, 0.75, 0.75, 0.875, 0.625, 0.875, 0.625, 0.75, 0.75, 0.197, 0.75, 0.25, 0.625, 0.25, 0.625, 0.197, 0.75, 0.375, 0.75, 0.5, 0.625, 0.5, 0.625, 0.375, 0.75, 0.625, 0.75, 0.75, 0.625, 0.75, 0.625, 0.625, 0.75, 0.875, 0.6875, 1.0, 0.625, 0.875, 0.75, 0.25, 0.75, 0.375, 0.625, 0.375, 0.625, 0.25, 0.625, 0.197, 0.625, 0.25, 0.5, 0.25, 0.5, 0.197, 0.625, 0.375, 0.625, 0.5, 0.5, 0.5, 0.5, 0.375, 0.625, 0.625, 0.625, 0.75, 0.5, 0.75, 0.5, 0.625, 0.625, 0.875, 0.5625, 1.0, 0.5, 0.875, 0.625, 0.25, 0.625, 0.375, 0.5, 0.375, 0.5, 0.25, 0.625, 0.5, 0.625, 0.625, 0.5, 0.625, 0.5, 0.5, 0.625, 0.75, 0.625, 0.875, 0.5, 0.875, 0.5, 0.75, 0.5, 0.875, 0.4375, 1.0, 0.375, 0.875, 0.5, 0.25, 0.5, 0.375, 0.375, 0.375, 0.375, 0.25, 0.5, 0.5, 0.5, 0.625, 0.375, 0.625, 0.375, 0.5, 0.5, 0.75, 0.5, 0.875, 0.375, 0.875, 0.375, 0.75, 0.5, 0.197, 0.5, 0.25, 0.375, 0.25, 0.375, 0.197, 0.5, 0.197, 0.5, 0.375, 0.5, 0.5, 0.375, 0.5, 0.375, 0.375, 0.5, 0.625, 0.5, 0.75, 0.375, 0.75, 0.375, 0.625, 0.375, 0.25, 0.375, 0.375, 0.25, 0.375, 0.25, 0.25, 0.375, 0.5, 0.375, 0.625, 0.25, 0.625, 0.25, 0.5, 0.375, 0.75, 0.375, 0.875, 0.25, 0.875, 0.25, 0.75, 0.375, 0.25, 0.25, 0.25, 0.25, 0.197, 0.375, 0.197, 0.375, 0.375, 0.375, 0.5, 0.25, 0.5, 0.25, 0.375, 0.375, 0.625, 0.375, 0.75, 0.25, 0.75, 0.25, 0.625, 0.375, 0.875, 0.3125, 1.0, 0.25, 0.875, 0.25, 0.25, 0.125, 0.25, 0.125, 0.197, 0.25, 0.197, 0.25, 0.197, 0.25, 0.375, 0.25, 0.5, 0.125, 0.5, 0.125, 0.375, 0.25, 0.625, 0.25, 0.75, 0.125, 0.75, 0.125, 0.625, 0.25, 0.875, 0.1875, 1.0, 0.125, 0.875, 0.25, 0.25, 0.25, 0.375, 0.125, 0.375, 0.125, 0.25, 0.25, 0.5, 0.25, 0.625, 0.125, 0.625, 0.125, 0.5, 0.25, 0.75, 0.25, 0.875, 0.125, 0.875, 0.125, 0.75, 0.125, 0.375, 0.125, 0.5, 0.0, 0.5, 0.0, 0.375, 0.125, 0.625, 0.125, 0.75, 0.0, 0.75, 0.0, 0.625, 0.125, 0.875, 0.0625, 1.0, 0.0, 0.875, 0.125, 0.25, 0.125, 0.375, 0.0, 0.375, 0.0, 0.25, 0.125, 0.5, 0.125, 0.625, 0.0, 0.625, 0.0, 0.5, 0.125, 0.75, 0.125, 0.875, 0.0, 0.875, 0.0, 0.75, 0.125, 0.25, 0.0, 0.25, 0.0, 0.197, 0.0, 0.197, 0.125, 0.197, 1.0, 0.25, 1.0, 0.375, 0.875, 0.375, 0.875, 0.25, 1.0, 0.5, 1.0, 0.625, 0.875, 0.625, 0.875, 0.5, 1.0, 0.75, 1.0, 0.875, 0.875, 0.875, 0.875, 0.75, 1.0, 0.25, 0.875, 0.25, 0.875, 0.197, 1.0, 0.197, 1.0, 0.375, 1.0, 0.5, 0.875, 0.5, 0.875, 0.375, 1.0, 0.625, 1.0, 0.75, 0.875, 0.75, 0.875, 0.625, 1.0, 0.875, 0.9375, 1.0, 0.875, 0.875, 0.875, 0.5, 0.875, 0.625, 0.75, 0.625, 0.75, 0.5, 0.875, 0.75, 0.875, 0.875, 0.75, 0.875, 0.75, 0.75, 0.875, 0.25, 0.75, 0.25, 0.75, 0.197, 0.75, 0.197, 0.875, 0.197, 0.875, 0.375, 0.875, 0.5, 0.75, 0.5, 0.75, 0.375, 0.875, 0.625, 0.875, 0.75, 0.75, 0.75, 0.75, 0.625, 0.875, 0.875, 0.8125, 1.0, 0.75, 0.875, 0.875, 0.25, 0.875, 0.375, 0.75, 0.375, 0.75, 0.25, 0.5, 0.5, 0.375, 0.5, 0.375, 0.5, 0.5, 0.5, 0.25, 0.5, 0.125, 0.5, 0.125, 0.5, 0.25, 0.5, 1.0, 0.5, 0.875, 0.5, 0.875, 0.5, 1.0, 0.5, 0.125, 0.5, 0.0, 0.5, 0.0, 0.5, 0.125, 0.5, 0.875, 0.5, 0.75, 0.5, 0.75, 0.5, 0.875, 0.5, 0.375, 0.5, 0.25, 0.5, 0.25, 0.5, 0.375, 0.5, 0.5, 0.5, 0.375, 0.5, 0.375, 0.5, 0.5, 0.5, 0.625, 0.5, 0.5, 0.5, 0.5, 0.5, 0.625, 0.5, 0.875, 0.5, 0.75, 0.5, 0.75, 0.5, 0.875, 0.5, 0.75, 0.5, 0.625, 0.5, 0.625, 0.5, 0.75, 0.5, 0.375, 0.5, 0.25, 0.5, 0.25, 0.5, 0.375, 0.5, 0.25, 0.5, 0.125, 0.5, 0.125, 0.5, 0.25, 0.5, 0.625, 0.5, 0.5, 0.5, 0.5, 0.5, 0.625, 0.5, 1.0, 0.5, 0.875, 0.5, 0.875, 0.5, 1.0, 0.5, 0.875, 0.5, 0.75, 0.5, 0.75, 0.5, 0.875, 0.5, 0.125, 0.5, 0.0, 0.5, 0.0, 0.5, 0.125, 0.5, 0.5803, 0.4197, 0.75, 0.49, 0.9197, 0.4197, 0.99, 0.25, 0.9197, 0.08029, 0.75, 0.01, 0.5803, 0.08029, 0.51, 0.25, 0.125, 0.5, 0.0, 0.5, 0.0, 0.5, 0.125, 0.5, 0.5, 0.5, 0.375, 0.5, 0.375, 0.5, 0.5, 0.5, 0.75, 0.5, 0.625, 0.5, 0.625, 0.5, 0.75, 0.5, 0.375, 0.5, 0.25, 0.5, 0.25, 0.5, 0.375, 0.5, 0.25, 0.5, 0.125, 0.5, 0.125, 0.5, 0.25, 0.5, 0.625, 0.5, 0.5, 0.5, 0.5, 0.5, 0.625, 0.5, 1.0, 0.5, 0.875, 0.5, 0.875, 0.5, 1.0, 0.5])
me_cylinder_004.materials.append(None)
me_cylinder_004.update()
me_cylinder_005 = bpy.data.meshes.new('Cylinder.005')
me_cylinder_005.from_pydata([(0.02037, 0.02042, 0.03455), (7.693e-05, 0.3001, -0.4917), (0.03758, 0.03763, 0.02642), (0.04907, 0.04912, 0.01425), (0.2122, 0.2123, -0.4917), (0.05311, 0.05316, -9.823e-05), (0.04907, 0.04912, -0.01445), (0.3001, 0.0001289, -0.4917), (0.03758, 0.03763, -0.02661), (0.2122, -0.212, -0.4917), (0.02878, 0.0001289, 0.03455), (7.693e-05, -0.2999, -0.4917), (0.05311, 0.0001289, 0.02642), (0.06937, 0.0001289, 0.01425), (-0.2121, -0.212, -0.4917), (0.07508, 0.0001289, -9.823e-05), (0.06937, 0.0001289, -0.01445), (-0.2999, 0.0001289, -0.4917), (0.05311, 0.0001289, -0.02661), (-0.2121, 0.2123, -0.4917), (0.02037, -0.02017, 0.03455), (0.03758, -0.03737, 0.02642), (7.693e-05, 0.1349, -0.1409), (0.04907, -0.04887, 0.01425), (0.09534, 0.09539, -0.1409), (0.05311, -0.0529, -9.823e-05), (0.1348, 0.0001289, -0.1409), (0.04907, -0.04887, -0.01445), (0.09534, -0.09513, -0.1409), (0.03758, -0.03737, -0.02661), (7.693e-05, -0.1346, -0.1409), (-0.09519, -0.09513, -0.1409), (7.693e-05, -0.02857, 0.03455), (-0.1346, 0.0001289, -0.1409), (7.693e-05, -0.0529, 0.02642), (-0.09519, 0.09539, -0.1409), (7.693e-05, -0.06916, 0.01425), (0.1538, 0.1538, -0.2421), (7.693e-05, -0.07487, -9.823e-05), (7.693e-05, -0.06916, -0.01445), (0.2174, 0.0001289, -0.2421), (7.693e-05, -0.0529, -0.02661), (0.1538, -0.1536, -0.2421), (7.693e-05, -0.2172, -0.2421), (-0.1536, -0.1536, -0.2421), (-0.02022, -0.02017, 0.03455), (-0.03742, -0.03737, 0.02642), (-0.2173, 0.0001289, -0.2421), (-0.04892, -0.04887, 0.01425), (-0.1536, 0.1538, -0.2421), (-0.05296, -0.0529, -9.823e-05), (7.693e-05, 0.2175, -0.2421), (-0.04892, -0.04887, -0.01445), (-0.03742, -0.03737, -0.02661), (-0.02862, 0.0001289, 0.03455), (-0.05296, 0.0001289, 0.02642), (-0.06921, 0.0001289, 0.01425), (-0.07492, 0.0001289, -9.823e-05), (-0.06921, 0.0001289, -0.01445), (-0.05296, 0.0001289, -0.02661), (-0.02022, 0.02042, 0.03455), (-0.03742, 0.03763, 0.02642), (-0.04892, 0.04912, 0.01425), (-0.05296, 0.05316, -9.823e-05), (-0.04892, 0.04912, -0.01445), (-0.03742, 0.03763, -0.02661), (7.693e-05, 0.0001289, 0.0374), (7.693e-05, 0.02883, 0.03455), (7.693e-05, 0.05316, 0.02642), (7.693e-05, 0.06942, 0.01425), (7.693e-05, 0.07513, -9.823e-05), (7.693e-05, 0.06942, -0.01445), (7.693e-05, 0.05316, -0.02661), (7.693e-05, 0.04284, -0.03006), (7.693e-05, 0.04284, -0.03006), (0.03028, 0.03033, -0.03006), (0.04278, 0.0001289, -0.03006), (0.04278, 0.0001289, -0.03006), (0.03028, -0.03007, -0.03006), (7.693e-05, -0.04258, -0.03006), (7.693e-05, -0.04258, -0.03006), (-0.03012, -0.03007, -0.03006), (-0.04263, 0.0001289, -0.03006), (-0.04263, 0.0001289, -0.03006), (-0.03012, 0.03033, -0.03006), (0.2031, 0.2031, -0.4917), (0.2871, 0.0001289, -0.4917), (-0.2029, -0.2029, -0.4917), (-0.287, 0.0001289, -0.4917), (7.693e-05, 0.2872, -0.4917), (0.2031, -0.2029, -0.4917), (7.693e-05, -0.2869, -0.4917), (-0.2029, 0.2031, -0.4917), (0.1422, 0.1422, -0.291), (0.201, 0.0001288, -0.291), (-0.142, -0.142, -0.291), (-0.2009, 0.0001288, -0.291), (7.693e-05, 0.2011, -0.291), (0.1422, -0.142, -0.291), (7.693e-05, -0.2008, -0.291), (-0.142, 0.1422, -0.291), (0.06146, 0.06151, -0.1297), (0.08688, 0.0001289, -0.1297), (-0.0613, -0.06125, -0.1297), (-0.08673, 0.0001289, -0.1297), (7.695e-05, 0.08693, -0.1297), (0.06146, -0.06125, -0.1297), (7.695e-05, -0.08668, -0.1297), (-0.0613, 0.06151, -0.1297)], [], [(24, 22, 73, 74, 75), (76, 26, 24, 75, 77), (78, 28, 26, 76), (79, 30, 28, 78, 80), (81, 31, 30, 79), (33, 31, 81, 82), (35, 33, 82, 83, 84), (22, 35, 84, 73), (7, 9, 90, 86), (49, 35, 22, 51), (47, 33, 35, 49), (44, 31, 33, 47), (43, 30, 31, 44), (42, 28, 30, 43), (40, 26, 28, 42), (37, 24, 26, 40), (51, 22, 24, 37), (1, 51, 37, 4), (4, 37, 40, 7), (7, 40, 42, 9), (9, 42, 43, 11), (11, 43, 44, 14), (14, 44, 47, 17), (17, 47, 49, 19), (19, 49, 51, 1), (70, 69, 3, 5), (68, 67, 0, 2), (74, 72, 8, 75), (71, 70, 5, 6), (69, 68, 2, 3), (67, 66, 0), (72, 71, 6, 8), (75, 8, 18, 77), (6, 5, 15, 16), (3, 2, 12, 13), (0, 66, 10), (8, 6, 16, 18), (5, 3, 13, 15), (2, 0, 10, 12), (10, 66, 20), (18, 16, 27, 29), (15, 13, 23, 25), (12, 10, 20, 21), (77, 18, 29, 78, 76), (16, 15, 25, 27), (13, 12, 21, 23), (29, 27, 39, 41), (25, 23, 36, 38), (21, 20, 32, 34), (29, 41, 80, 78), (27, 25, 38, 39), (23, 21, 34, 36), (20, 66, 32), (41, 53, 81, 79, 80), (39, 38, 50, 52), (36, 34, 46, 48), (32, 66, 45), (41, 39, 52, 53), (38, 36, 48, 50), (34, 32, 45, 46), (52, 50, 57, 58), (48, 46, 55, 56), (45, 66, 54), (53, 52, 58, 59), (50, 48, 56, 57), (46, 45, 54, 55), (53, 59, 83, 82, 81), (59, 58, 64, 65), (57, 56, 62, 63), (55, 54, 60, 61), (59, 65, 84, 83), (58, 57, 63, 64), (56, 55, 61, 62), (54, 66, 60), (63, 62, 69, 70), (61, 60, 67, 68), (65, 72, 74, 73, 84), (64, 63, 70, 71), (62, 61, 68, 69), (60, 66, 67), (65, 64, 71, 72), (91, 87, 95, 99), (17, 19, 92, 88), (1, 4, 85, 89), (19, 1, 89, 92), (4, 7, 86, 85), (14, 17, 88, 87), (11, 14, 87, 91), (9, 11, 91, 90), (93, 94, 102, 101), (86, 90, 98, 94), (87, 88, 96, 95), (88, 92, 100, 96), (90, 91, 99, 98), (89, 85, 93, 97), (85, 86, 94, 93), (92, 89, 97, 100), (108, 105, 101, 102, 106, 107, 103, 104), (100, 97, 105, 108), (99, 95, 103, 107), (94, 98, 106, 102), (95, 96, 104, 103), (96, 100, 108, 104), (98, 99, 107, 106), (97, 93, 101, 105)])
_uv = me_cylinder_005.uv_layers.new(name='UVMap')
_uv.uv.foreach_set('vector', [0.875, 0.75, 1.0, 0.75, 1.0, 0.9879, 1.0, 0.9879, 0.875, 0.9879, 0.75, 0.9879, 0.75, 0.75, 0.875, 0.75, 0.875, 0.9879, 0.75, 0.9879, 0.625, 0.9879, 0.625, 0.75, 0.75, 0.75, 0.75, 0.9879, 0.5, 0.9879, 0.5, 0.75, 0.625, 0.75, 0.625, 0.9879, 0.5, 0.9879, 0.375, 0.9879, 0.375, 0.75, 0.5, 0.75, 0.5, 0.9879, 0.25, 0.75, 0.375, 0.75, 0.375, 0.9879, 0.25, 0.9879, 0.125, 0.75, 0.25, 0.75, 0.25, 0.9879, 0.25, 0.9879, 0.125, 0.9879, 0.0, 0.75, 0.125, 0.75, 0.125, 0.9879, 0.0, 0.9879, 0.75, 0.5, 0.625, 0.5, 0.625, 0.5, 0.75, 0.5, 0.125, 0.625, 0.125, 0.75, 0.0, 0.75, 0.0, 0.625, 0.25, 0.625, 0.25, 0.75, 0.125, 0.75, 0.125, 0.625, 0.375, 0.625, 0.375, 0.75, 0.25, 0.75, 0.25, 0.625, 0.5, 0.625, 0.5, 0.75, 0.375, 0.75, 0.375, 0.625, 0.625, 0.625, 0.625, 0.75, 0.5, 0.75, 0.5, 0.625, 0.75, 0.625, 0.75, 0.75, 0.625, 0.75, 0.625, 0.625, 0.875, 0.625, 0.875, 0.75, 0.75, 0.75, 0.75, 0.625, 1.0, 0.625, 1.0, 0.75, 0.875, 0.75, 0.875, 0.625, 1.0, 0.5, 1.0, 0.625, 0.875, 0.625, 0.875, 0.5, 0.875, 0.5, 0.875, 0.625, 0.75, 0.625, 0.75, 0.5, 0.75, 0.5, 0.75, 0.625, 0.625, 0.625, 0.625, 0.5, 0.625, 0.5, 0.625, 0.625, 0.5, 0.625, 0.5, 0.5, 0.5, 0.5, 0.5, 0.625, 0.375, 0.625, 0.375, 0.5, 0.375, 0.5, 0.375, 0.625, 0.25, 0.625, 0.25, 0.5, 0.25, 0.5, 0.25, 0.625, 0.125, 0.625, 0.125, 0.5, 0.125, 0.5, 0.125, 0.625, 0.0, 0.625, 0.0, 0.5, 0.75, 0.5, 0.75, 0.625, 0.625, 0.625, 0.625, 0.5, 0.75, 0.75, 0.75, 0.875, 0.625, 0.875, 0.625, 0.75, 0.75, 0.197, 0.75, 0.25, 0.625, 0.25, 0.625, 0.197, 0.75, 0.375, 0.75, 0.5, 0.625, 0.5, 0.625, 0.375, 0.75, 0.625, 0.75, 0.75, 0.625, 0.75, 0.625, 0.625, 0.75, 0.875, 0.6875, 1.0, 0.625, 0.875, 0.75, 0.25, 0.75, 0.375, 0.625, 0.375, 0.625, 0.25, 0.625, 0.197, 0.625, 0.25, 0.5, 0.25, 0.5, 0.197, 0.625, 0.375, 0.625, 0.5, 0.5, 0.5, 0.5, 0.375, 0.625, 0.625, 0.625, 0.75, 0.5, 0.75, 0.5, 0.625, 0.625, 0.875, 0.5625, 1.0, 0.5, 0.875, 0.625, 0.25, 0.625, 0.375, 0.5, 0.375, 0.5, 0.25, 0.625, 0.5, 0.625, 0.625, 0.5, 0.625, 0.5, 0.5, 0.625, 0.75, 0.625, 0.875, 0.5, 0.875, 0.5, 0.75, 0.5, 0.875, 0.4375, 1.0, 0.375, 0.875, 0.5, 0.25, 0.5, 0.375, 0.375, 0.375, 0.375, 0.25, 0.5, 0.5, 0.5, 0.625, 0.375, 0.625, 0.375, 0.5, 0.5, 0.75, 0.5, 0.875, 0.375, 0.875, 0.375, 0.75, 0.5, 0.197, 0.5, 0.25, 0.375, 0.25, 0.375, 0.197, 0.5, 0.197, 0.5, 0.375, 0.5, 0.5, 0.375, 0.5, 0.375, 0.375, 0.5, 0.625, 0.5, 0.75, 0.375, 0.75, 0.375, 0.625, 0.375, 0.25, 0.375, 0.375, 0.25, 0.375, 0.25, 0.25, 0.375, 0.5, 0.375, 0.625, 0.25, 0.625, 0.25, 0.5, 0.375, 0.75, 0.375, 0.875, 0.25, 0.875, 0.25, 0.75, 0.375, 0.25, 0.25, 0.25, 0.25, 0.197, 0.375, 0.197, 0.375, 0.375, 0.375, 0.5, 0.25, 0.5, 0.25, 0.375, 0.375, 0.625, 0.375, 0.75, 0.25, 0.75, 0.25, 0.625, 0.375, 0.875, 0.3125, 1.0, 0.25, 0.875, 0.25, 0.25, 0.125, 0.25, 0.125, 0.197, 0.25, 0.197, 0.25, 0.197, 0.25, 0.375, 0.25, 0.5, 0.125, 0.5, 0.125, 0.375, 0.25, 0.625, 0.25, 0.75, 0.125, 0.75, 0.125, 0.625, 0.25, 0.875, 0.1875, 1.0, 0.125, 0.875, 0.25, 0.25, 0.25, 0.375, 0.125, 0.375, 0.125, 0.25, 0.25, 0.5, 0.25, 0.625, 0.125, 0.625, 0.125, 0.5, 0.25, 0.75, 0.25, 0.875, 0.125, 0.875, 0.125, 0.75, 0.125, 0.375, 0.125, 0.5, 0.0, 0.5, 0.0, 0.375, 0.125, 0.625, 0.125, 0.75, 0.0, 0.75, 0.0, 0.625, 0.125, 0.875, 0.0625, 1.0, 0.0, 0.875, 0.125, 0.25, 0.125, 0.375, 0.0, 0.375, 0.0, 0.25, 0.125, 0.5, 0.125, 0.625, 0.0, 0.625, 0.0, 0.5, 0.125, 0.75, 0.125, 0.875, 0.0, 0.875, 0.0, 0.75, 0.125, 0.25, 0.0, 0.25, 0.0, 0.197, 0.0, 0.197, 0.125, 0.197, 1.0, 0.25, 1.0, 0.375, 0.875, 0.375, 0.875, 0.25, 1.0, 0.5, 1.0, 0.625, 0.875, 0.625, 0.875, 0.5, 1.0, 0.75, 1.0, 0.875, 0.875, 0.875, 0.875, 0.75, 1.0, 0.25, 0.875, 0.25, 0.875, 0.197, 1.0, 0.197, 1.0, 0.375, 1.0, 0.5, 0.875, 0.5, 0.875, 0.375, 1.0, 0.625, 1.0, 0.75, 0.875, 0.75, 0.875, 0.625, 1.0, 0.875, 0.9375, 1.0, 0.875, 0.875, 0.875, 0.5, 0.875, 0.625, 0.75, 0.625, 0.75, 0.5, 0.875, 0.75, 0.875, 0.875, 0.75, 0.875, 0.75, 0.75, 0.875, 0.25, 0.75, 0.25, 0.75, 0.197, 0.75, 0.197, 0.875, 0.197, 0.875, 0.375, 0.875, 0.5, 0.75, 0.5, 0.75, 0.375, 0.875, 0.625, 0.875, 0.75, 0.75, 0.75, 0.75, 0.625, 0.875, 0.875, 0.8125, 1.0, 0.75, 0.875, 0.875, 0.25, 0.875, 0.375, 0.75, 0.375, 0.75, 0.25, 0.5, 0.5, 0.375, 0.5, 0.375, 0.5, 0.5, 0.5, 0.25, 0.5, 0.125, 0.5, 0.125, 0.5, 0.25, 0.5, 1.0, 0.5, 0.875, 0.5, 0.875, 0.5, 1.0, 0.5, 0.125, 0.5, 0.0, 0.5, 0.0, 0.5, 0.125, 0.5, 0.875, 0.5, 0.75, 0.5, 0.75, 0.5, 0.875, 0.5, 0.375, 0.5, 0.25, 0.5, 0.25, 0.5, 0.375, 0.5, 0.5, 0.5, 0.375, 0.5, 0.375, 0.5, 0.5, 0.5, 0.625, 0.5, 0.5, 0.5, 0.5, 0.5, 0.625, 0.5, 0.875, 0.5, 0.75, 0.5, 0.75, 0.5, 0.875, 0.5, 0.75, 0.5, 0.625, 0.5, 0.625, 0.5, 0.75, 0.5, 0.375, 0.5, 0.25, 0.5, 0.25, 0.5, 0.375, 0.5, 0.25, 0.5, 0.125, 0.5, 0.125, 0.5, 0.25, 0.5, 0.625, 0.5, 0.5, 0.5, 0.5, 0.5, 0.625, 0.5, 1.0, 0.5, 0.875, 0.5, 0.875, 0.5, 1.0, 0.5, 0.875, 0.5, 0.75, 0.5, 0.75, 0.5, 0.875, 0.5, 0.125, 0.5, 0.0, 0.5, 0.0, 0.5, 0.125, 0.5, 0.5803, 0.4197, 0.75, 0.49, 0.9197, 0.4197, 0.99, 0.25, 0.9197, 0.08029, 0.75, 0.01, 0.5803, 0.08029, 0.51, 0.25, 0.125, 0.5, 0.0, 0.5, 0.0, 0.5, 0.125, 0.5, 0.5, 0.5, 0.375, 0.5, 0.375, 0.5, 0.5, 0.5, 0.75, 0.5, 0.625, 0.5, 0.625, 0.5, 0.75, 0.5, 0.375, 0.5, 0.25, 0.5, 0.25, 0.5, 0.375, 0.5, 0.25, 0.5, 0.125, 0.5, 0.125, 0.5, 0.25, 0.5, 0.625, 0.5, 0.5, 0.5, 0.5, 0.5, 0.625, 0.5, 1.0, 0.5, 0.875, 0.5, 0.875, 0.5, 1.0, 0.5])
me_cylinder_005.materials.append(None)
me_cylinder_005.update()

# ---- objects
ob_rocket = bpy.data.objects.new('Rocket', me_cylinder)
ob_rightfin = bpy.data.objects.new('RightFin', me_cube_001)
ob_rightengine = bpy.data.objects.new('RightEngine', me_cylinder_001)
ob_leftfin = bpy.data.objects.new('LeftFin', me_cube_002)
ob_leftengine = bpy.data.objects.new('LeftEngine', me_cylinder_004)
ob_centerengine = bpy.data.objects.new('CenterEngine', me_cylinder_005)

# ---- transforms, parenting, visibility, modifiers, constraints
ob_rocket.location = (0.0, 0.0, 0.0)
ob_rightfin.location = (0.95, 0.0, -5.0)
ob_rightengine.location = (0.3464, -0.2, -4.692)
ob_leftfin.location = (-0.95, 0.0, -5.0)
ob_leftfin.rotation_euler = (0.0, 0.0, 3.142)
ob_leftengine.location = (-0.3464, -0.2, -4.692)
ob_centerengine.location = (0.0, 0.4, -4.692)

# ---- collection membership
col_collection.objects.link(ob_rocket)
col_collection.objects.link(ob_rightfin)
col_collection.objects.link(ob_rightengine)
col_collection.objects.link(ob_leftfin)
col_collection.objects.link(ob_leftengine)
col_collection.objects.link(ob_centerengine)

# ---- scene / render settings (as saved in the file)
scene.frame_start = 1; scene.frame_end = 250; scene.frame_set(1)
scene.render.engine = 'BLENDER_EEVEE_NEXT'
scene.cycles.sampling_pattern = 'TABULATED_SOBOL'
scene.cycles.use_light_tree = False
scene.view_settings.view_transform = 'Filmic'
bpy.context.view_layer.update()

# ---- added for rendering (the .blend has no active camera and no usable light): camera, sun
cam_auto = bpy.data.cameras.new('AutoCamera')
cam_auto.lens = 50.0
cam_auto.sensor_width = 36.0
cam_auto.clip_end = 1000.0
ob_auto_camera = bpy.data.objects.new('AutoCamera', cam_auto)
scene.collection.objects.link(ob_auto_camera)
ob_auto_camera.location = (11.4282, -13.7138, 9.58205)
ob_auto_camera.rotation_euler = (1.09748, -7.21219e-08, 0.694738)
scene.camera = ob_auto_camera
light_auto_sun = bpy.data.lights.new('AutoSun', 'SUN')
light_auto_sun.energy = 3.0
light_auto_sun.angle = 0.0523599
ob_auto_sun = bpy.data.objects.new('AutoSun', light_auto_sun)
scene.collection.objects.link(ob_auto_sun)
ob_auto_sun.rotation_euler = (0.872665, 0.174533, 0.523599)
bpy.context.view_layer.update()
